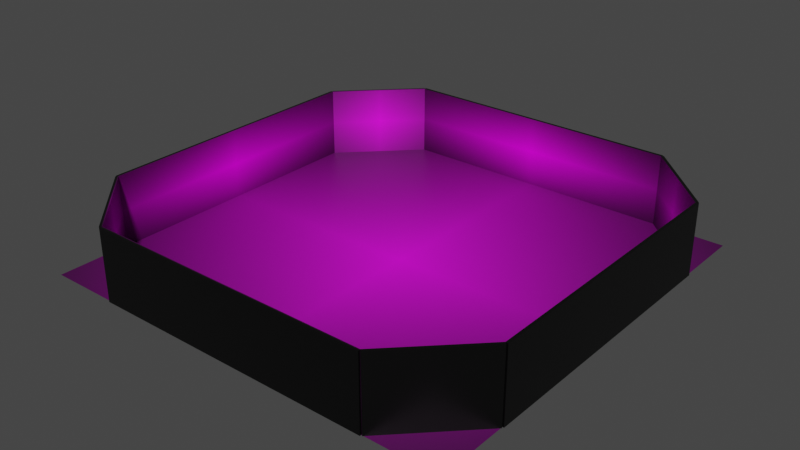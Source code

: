 # Source: Oktowall.blend  (saved by Blender 2.82.7; exported with 4.5.12 LTS)
import bpy
from mathutils import Matrix  # noqa: F401  (used for matrix-valued properties, if any)

bpy.ops.wm.read_factory_settings(use_empty=True)
scene = bpy.context.scene
scene.name = 'Scene'

# ---- collections
col_collection = bpy.data.collections.new('Collection'); scene.collection.children.link(col_collection)

# ---- images (referenced by path relative to the original .blend; pixels are not part of the script)
import os
ASSET_DIR = os.environ.get("B2B_ASSET_DIR", "")  # directory of the original .blend (textures are referenced by path, not embedded)
HERE = os.path.dirname(os.path.abspath(__file__))  # packed textures are extracted next to this script under _unpacked/

def load_image(name, relpath, width, height, colorspace="sRGB"):
    """Load a texture the original file referenced (path relative to the .blend, or extracted next to this script)."""
    p = next((c for c in (os.path.join(HERE, relpath), os.path.join(ASSET_DIR, relpath)) if relpath and os.path.exists(c)), "")
    if p:
        img = bpy.data.images.load(p, check_existing=True)
        img.name = name
    else:  # same state as the original file: an image datablock whose file is absent (Cycles renders it pink)
        img = bpy.data.images.new(name, width, height)
        img.source = "FILE"
        img.filepath = "//" + (relpath or name)
    img.colorspace_settings.name = colorspace
    return img
img_collection_jpg = load_image('collection.jpg', 'collection.jpg', 1024, 1024, 'sRGB')
img_ros2eduard_jpg = load_image('Ros2Eduard.jpg', 'Ros2Eduard.jpg', 1024, 1024, 'sRGB')
img_pi_ros2_png = load_image('Pi_ros2.png', 'Pi_ros2.png', 1024, 1024, 'sRGB')
img_skynetvsjavis_png = load_image('SkynetVsJavis.png', 'SkynetVsJavis.png', 1024, 1024, 'sRGB')
img_ros2_png = load_image('ros2.png', 'ros2.png', 1024, 1024, 'sRGB')
img_foxy_small_png = load_image('foxy-small.png', 'foxy-small.png', 1024, 1024, 'sRGB')
img_quadruped_png = load_image('quadruped.png', 'quadruped.png', 1024, 1024, 'sRGB')
img_humble_jpg = load_image('humble.jpg', 'humble.jpg', 1024, 1024, 'sRGB')
img_pythonlogo_png = load_image('pythonLogo.png', 'pythonLogo.png', 1024, 1024, 'sRGB')

# ---- materials (node trees are filled in below, after node groups)
mat_material_008 = bpy.data.materials.new('Material.008')
mat_material_008.use_transparent_shadow = False
mat_material = bpy.data.materials.new('Material')
mat_material.alpha_threshold = 0.0
mat_material.use_transparent_shadow = False
mat_material.line_color = (0.0, 0.0, 0.0, 1.0)
mat_material_001 = bpy.data.materials.new('Material.001')
mat_material_001.alpha_threshold = 0.0
mat_material_001.use_transparent_shadow = False
mat_material_001.line_color = (0.0, 0.0, 0.0, 1.0)
mat_material_002 = bpy.data.materials.new('Material.002')
mat_material_002.alpha_threshold = 0.0
mat_material_002.use_transparent_shadow = False
mat_material_002.line_color = (0.0, 0.0, 0.0, 1.0)
mat_material_003 = bpy.data.materials.new('Material.003')
mat_material_003.alpha_threshold = 0.0
mat_material_003.use_transparent_shadow = False
mat_material_003.line_color = (0.0, 0.0, 0.0, 1.0)
mat_material_004 = bpy.data.materials.new('Material.004')
mat_material_004.alpha_threshold = 0.0
mat_material_004.use_transparent_shadow = False
mat_material_004.line_color = (0.0, 0.0, 0.0, 1.0)
mat_material_005 = bpy.data.materials.new('Material.005')
mat_material_005.alpha_threshold = 0.0
mat_material_005.use_transparent_shadow = False
mat_material_005.line_color = (0.0, 0.0, 0.0, 1.0)
mat_material_006 = bpy.data.materials.new('Material.006')
mat_material_006.alpha_threshold = 0.0
mat_material_006.use_transparent_shadow = False
mat_material_006.line_color = (0.0, 0.0, 0.0, 1.0)
mat_material_007 = bpy.data.materials.new('Material.007')
mat_material_007.alpha_threshold = 0.0
mat_material_007.use_transparent_shadow = False
mat_material_007.line_color = (0.0, 0.0, 0.0, 1.0)

# ---- material node trees
mat_material_008.use_nodes = True; mat_material_008.node_tree.nodes.clear()
_N = mat_material_008.node_tree.nodes; _L = mat_material_008.node_tree.links
n0 = _N.new('ShaderNodeOutputMaterial'); n0.name = 'Material Output'; n0.location = (300, 300)
n1 = _N.new('ShaderNodeBsdfPrincipled'); n1.name = 'Principled BSDF'; n1.location = (10, 300)
n1.distribution = 'GGX'
n1.subsurface_method = 'BURLEY'
n1.inputs[3].default_value = 1.45
n1.inputs[27].default_value = (0.0, 0.0, 0.0, 1.0)
n1.inputs[28].default_value = 1.0
n2 = _N.new('ShaderNodeTexImage'); n2.name = 'Image Texture'; n2.location = (-341, 399)
n2.image = img_collection_jpg
n2.extension = 'CLIP'
_L.new(n1.outputs[0], n0.inputs[0])
_L.new(n2.outputs[0], n1.inputs[0])
n0.is_active_output = True
mat_material.use_nodes = True; mat_material.node_tree.nodes.clear()
_N = mat_material.node_tree.nodes; _L = mat_material.node_tree.links
n0 = _N.new('ShaderNodeOutputMaterial'); n0.name = 'Material Output'; n0.location = (300, 300)
n1 = _N.new('ShaderNodeBsdfPrincipled'); n1.name = 'Principled BSDF'; n1.location = (10, 300)
n1.distribution = 'GGX'
n1.subsurface_method = 'BURLEY'
n1.inputs[2].default_value = 0.4
n1.inputs[3].default_value = 1.45
n1.inputs[27].default_value = (0.0, 0.0, 0.0, 1.0)
n1.inputs[28].default_value = 1.0
n2 = _N.new('ShaderNodeTexImage'); n2.name = 'Image Texture'; n2.location = (-320, 362)
n2.image = img_ros2eduard_jpg
n2.extension = 'CLIP'
_L.new(n1.outputs[0], n0.inputs[0])
_L.new(n2.outputs[0], n1.inputs[0])
n0.is_active_output = True
mat_material_001.use_nodes = True; mat_material_001.node_tree.nodes.clear()
_N = mat_material_001.node_tree.nodes; _L = mat_material_001.node_tree.links
n0 = _N.new('ShaderNodeOutputMaterial'); n0.name = 'Material Output'; n0.location = (300, 300)
n1 = _N.new('ShaderNodeBsdfPrincipled'); n1.name = 'Principled BSDF'; n1.location = (10, 300)
n1.distribution = 'GGX'
n1.subsurface_method = 'BURLEY'
n1.inputs[2].default_value = 0.4
n1.inputs[3].default_value = 1.45
n1.inputs[27].default_value = (0.0, 0.0, 0.0, 1.0)
n1.inputs[28].default_value = 1.0
n2 = _N.new('ShaderNodeTexImage'); n2.name = 'Image Texture'; n2.location = (-361, 403)
n2.image = img_pi_ros2_png
n2.extension = 'CLIP'
_L.new(n1.outputs[0], n0.inputs[0])
_L.new(n2.outputs[0], n1.inputs[0])
n0.is_active_output = True
mat_material_002.use_nodes = True; mat_material_002.node_tree.nodes.clear()
_N = mat_material_002.node_tree.nodes; _L = mat_material_002.node_tree.links
n0 = _N.new('ShaderNodeOutputMaterial'); n0.name = 'Material Output'; n0.location = (416, 413)
n1 = _N.new('ShaderNodeBsdfPrincipled'); n1.name = 'Principled BSDF'; n1.location = (126, 413)
n1.distribution = 'GGX'
n1.subsurface_method = 'BURLEY'
n1.inputs[2].default_value = 0.4
n1.inputs[3].default_value = 1.45
n1.inputs[27].default_value = (0.0, 0.0, 0.0, 1.0)
n1.inputs[28].default_value = 1.0
n2 = _N.new('ShaderNodeTexImage'); n2.name = 'Image Texture'; n2.location = (-230, 410)
n2.image = img_skynetvsjavis_png
n2.extension = 'CLIP'
_L.new(n1.outputs[0], n0.inputs[0])
_L.new(n2.outputs[0], n1.inputs[0])
n0.is_active_output = True
mat_material_003.use_nodes = True; mat_material_003.node_tree.nodes.clear()
_N = mat_material_003.node_tree.nodes; _L = mat_material_003.node_tree.links
n0 = _N.new('ShaderNodeOutputMaterial'); n0.name = 'Material Output'; n0.location = (300, 300)
n1 = _N.new('ShaderNodeBsdfPrincipled'); n1.name = 'Principled BSDF'; n1.location = (10, 300)
n1.distribution = 'GGX'
n1.subsurface_method = 'BURLEY'
n1.inputs[2].default_value = 0.4
n1.inputs[3].default_value = 1.45
n1.inputs[27].default_value = (0.0, 0.0, 0.0, 1.0)
n1.inputs[28].default_value = 1.0
n2 = _N.new('ShaderNodeTexImage'); n2.name = 'Image Texture'; n2.location = (-332, 373)
n2.image = img_ros2_png
n2.extension = 'CLIP'
_L.new(n1.outputs[0], n0.inputs[0])
_L.new(n2.outputs[0], n1.inputs[0])
n0.is_active_output = True
mat_material_004.use_nodes = True; mat_material_004.node_tree.nodes.clear()
_N = mat_material_004.node_tree.nodes; _L = mat_material_004.node_tree.links
n0 = _N.new('ShaderNodeOutputMaterial'); n0.name = 'Material Output'; n0.location = (300, 300)
n1 = _N.new('ShaderNodeBsdfPrincipled'); n1.name = 'Principled BSDF'; n1.location = (10, 300)
n1.distribution = 'GGX'
n1.subsurface_method = 'BURLEY'
n1.inputs[2].default_value = 0.4
n1.inputs[3].default_value = 1.45
n1.inputs[27].default_value = (0.0, 0.0, 0.0, 1.0)
n1.inputs[28].default_value = 1.0
n2 = _N.new('ShaderNodeTexImage'); n2.name = 'Image Texture'; n2.location = (-334, 362)
n2.image = img_foxy_small_png
n2.extension = 'CLIP'
_L.new(n1.outputs[0], n0.inputs[0])
_L.new(n2.outputs[0], n1.inputs[0])
n0.is_active_output = True
mat_material_005.use_nodes = True; mat_material_005.node_tree.nodes.clear()
_N = mat_material_005.node_tree.nodes; _L = mat_material_005.node_tree.links
n0 = _N.new('ShaderNodeOutputMaterial'); n0.name = 'Material Output'; n0.location = (300, 300)
n1 = _N.new('ShaderNodeBsdfPrincipled'); n1.name = 'Principled BSDF'; n1.location = (10, 300)
n1.distribution = 'GGX'
n1.subsurface_method = 'BURLEY'
n1.inputs[2].default_value = 0.4
n1.inputs[3].default_value = 1.45
n1.inputs[27].default_value = (0.0, 0.0, 0.0, 1.0)
n1.inputs[28].default_value = 1.0
n2 = _N.new('ShaderNodeTexImage'); n2.name = 'Image Texture'; n2.location = (-370, 389)
n2.image = img_quadruped_png
n2.extension = 'CLIP'
_L.new(n1.outputs[0], n0.inputs[0])
_L.new(n2.outputs[0], n1.inputs[0])
n0.is_active_output = True
mat_material_006.use_nodes = True; mat_material_006.node_tree.nodes.clear()
_N = mat_material_006.node_tree.nodes; _L = mat_material_006.node_tree.links
n0 = _N.new('ShaderNodeOutputMaterial'); n0.name = 'Material Output'; n0.location = (300, 300)
n1 = _N.new('ShaderNodeBsdfPrincipled'); n1.name = 'Principled BSDF'; n1.location = (10, 300)
n1.distribution = 'GGX'
n1.subsurface_method = 'BURLEY'
n1.inputs[2].default_value = 0.4
n1.inputs[3].default_value = 1.45
n1.inputs[27].default_value = (0.0, 0.0, 0.0, 1.0)
n1.inputs[28].default_value = 1.0
n2 = _N.new('ShaderNodeTexImage'); n2.name = 'Image Texture'; n2.location = (-393, 378)
n2.image = img_humble_jpg
n2.extension = 'CLIP'
_L.new(n1.outputs[0], n0.inputs[0])
_L.new(n2.outputs[0], n1.inputs[0])
n0.is_active_output = True
mat_material_007.use_nodes = True; mat_material_007.node_tree.nodes.clear()
_N = mat_material_007.node_tree.nodes; _L = mat_material_007.node_tree.links
n0 = _N.new('ShaderNodeOutputMaterial'); n0.name = 'Material Output'; n0.location = (300, 300)
n1 = _N.new('ShaderNodeBsdfPrincipled'); n1.name = 'Principled BSDF'; n1.location = (10, 300)
n1.distribution = 'GGX'
n1.subsurface_method = 'BURLEY'
n1.inputs[2].default_value = 0.4
n1.inputs[3].default_value = 1.45
n1.inputs[27].default_value = (0.0, 0.0, 0.0, 1.0)
n1.inputs[28].default_value = 1.0
n2 = _N.new('ShaderNodeTexImage'); n2.name = 'Image Texture'; n2.location = (-330, 369)
n2.image = img_pythonlogo_png
n2.extension = 'CLIP'
_L.new(n1.outputs[0], n0.inputs[0])
_L.new(n2.outputs[0], n1.inputs[0])
n0.is_active_output = True

# ---- world
world_world = bpy.data.worlds.new('World'); scene.world = world_world
world_world.use_nodes = True; world_world.node_tree.nodes.clear()
_N = world_world.node_tree.nodes; _L = world_world.node_tree.links
n0 = _N.new('ShaderNodeOutputWorld'); n0.name = 'World Output'; n0.location = (300, 300)
n1 = _N.new('ShaderNodeBackground'); n1.name = 'Background'; n1.location = (10, 300)
n1.inputs[0].default_value = (0.05088, 0.05088, 0.05088, 1.0)
_L.new(n1.outputs[0], n0.inputs[0])
n0.is_active_output = True
world_world.color = (0.05088, 0.05088, 0.05088)
world_world.use_sun_shadow = False
world_world.sun_shadow_jitter_overblur = 0.0

# ---- meshes
me_plane = bpy.data.meshes.new('Plane')
me_plane.from_pydata([(-1.0, -1.0, 0.0), (1.0, -1.0, 0.0), (-1.0, 1.0, 0.0), (1.0, 1.0, 0.0), (1.007, 0.6667, 1.0), (1.007, 0.6667, 0.0), (1.007, -0.6667, 1.0), (1.007, -0.6667, 0.0), (0.9933, 0.6667, 1.0), (0.9933, 0.6667, 0.0), (0.9933, -0.6667, 1.0), (0.9933, -0.6667, 0.0), (-0.9933, 0.6667, 1.0), (-0.9933, 0.6667, 0.0), (-0.9933, -0.6667, 1.0), (-0.9933, -0.6667, 0.0), (-1.007, 0.6667, 1.0), (-1.007, 0.6667, 0.0), (-1.007, -0.6667, 1.0), (-1.007, -0.6667, 0.0), (-0.6667, 1.007, 1.0), (-0.6667, 1.007, 0.0), (0.6667, 1.007, 1.0), (0.6667, 1.007, 0.0), (-0.6667, 0.9933, 1.0), (-0.6667, 0.9933, 0.0), (0.6667, 0.9933, 1.0), (0.6667, 0.9933, 0.0), (-0.6667, -0.9933, 1.0), (-0.6667, -0.9933, 0.0), (0.6667, -0.9933, 1.0), (0.6667, -0.9933, 0.0), (-0.6667, -1.007, 1.0), (-0.6667, -1.007, 0.0), (0.6667, -1.007, 1.0), (0.6667, -1.007, 0.0), (0.6731, 1.003, 1.0), (0.6731, 1.003, 0.0), (1.003, 0.6731, 1.0), (1.003, 0.6731, 0.0), (0.6636, 0.9936, 1.0), (0.6636, 0.9936, 0.0), (0.9936, 0.6636, 1.0), (0.9936, 0.6636, 0.0), (-0.9936, -0.6636, 1.0), (-0.9936, -0.6636, 0.0), (-0.6636, -0.9936, 1.0), (-0.6636, -0.9936, 0.0), (-1.003, -0.6731, 1.0), (-1.003, -0.6731, 0.0), (-0.6731, -1.003, 1.0), (-0.6731, -1.003, 0.0), (1.003, -0.6731, 1.0), (1.003, -0.6731, 0.0), (0.6731, -1.003, 1.0), (0.6731, -1.003, 0.0), (0.9936, -0.6636, 1.0), (0.9936, -0.6636, 0.0), (0.6636, -0.9936, 1.0), (0.6636, -0.9936, 0.0), (-0.6636, 0.9936, 1.0), (-0.6636, 0.9936, 0.0), (-0.9936, 0.6636, 1.0), (-0.9936, 0.6636, 0.0), (-0.6731, 1.003, 1.0), (-0.6731, 1.003, 0.0), (-1.003, 0.6731, 1.0), (-1.003, 0.6731, 0.0)], [], [(0, 1, 3, 2), (4, 8, 10, 6), (7, 6, 10, 11), (11, 10, 8, 9), (9, 5, 7, 11), (5, 4, 6, 7), (9, 8, 4, 5), (12, 16, 18, 14), (15, 14, 18, 19), (19, 18, 16, 17), (17, 13, 15, 19), (13, 12, 14, 15), (17, 16, 12, 13), (20, 24, 26, 22), (23, 22, 26, 27), (27, 26, 24, 25), (25, 21, 23, 27), (21, 20, 22, 23), (25, 24, 20, 21), (28, 32, 34, 30), (31, 30, 34, 35), (35, 34, 32, 33), (33, 29, 31, 35), (29, 28, 30, 31), (33, 32, 28, 29), (36, 40, 42, 38), (39, 38, 42, 43), (43, 42, 40, 41), (41, 37, 39, 43), (37, 36, 38, 39), (41, 40, 36, 37), (44, 48, 50, 46), (47, 46, 50, 51), (51, 50, 48, 49), (49, 45, 47, 51), (45, 44, 46, 47), (49, 48, 44, 45), (52, 56, 58, 54), (55, 54, 58, 59), (59, 58, 56, 57), (57, 53, 55, 59), (53, 52, 54, 55), (57, 56, 52, 53), (60, 64, 66, 62), (63, 62, 66, 67), (67, 66, 64, 65), (65, 61, 63, 67), (61, 60, 62, 63), (65, 64, 60, 61)])
me_plane.polygons.foreach_set('material_index', [0, 1, 1, 1, 1, 1, 1, 2, 2, 2, 2, 2, 2, 3, 3, 3, 3, 3, 3, 4, 4, 4, 4, 4, 4, 5, 5, 5, 5, 5, 5, 6, 6, 6, 6, 6, 6, 7, 7, 7, 7, 7, 7, 8, 8, 8, 8, 8, 8])
_uv = me_plane.uv_layers.new(name='UVMap')
_uv.uv.foreach_set('vector', [0.02079, 0.02079, 0.9792, 0.02079, 0.9792, 0.9792, 0.02079, 0.9792, 0.8291, 1.624, 1.583, 1.624, 1.583, 2.377, 0.8291, 2.377, 0.07567, 2.377, 0.8291, 2.377, 0.8291, 3.131, 0.07567, 3.131, 0.07567, 0.1169, 0.8291, 0.1169, 0.8291, 0.8703, 0.07567, 0.8703, -0.6777, 1.624, 0.07567, 1.624, 0.07567, 2.377, -0.6777, 2.377, 0.07567, 1.624, 0.8291, 1.624, 0.8291, 2.377, 0.07567, 2.377, 0.07567, 0.8703, 0.8291, 0.8703, 0.8291, 1.624, 0.07567, 1.624, 1.003, -0.01, 2.01, -0.01, 2.01, 0.9963, 1.003, 0.9963, -0.003169, 0.9963, 1.003, 0.9963, 1.003, 2.003, -0.003169, 2.003, -0.003169, -2.023, 1.003, -2.023, 1.003, -1.016, -0.003169, -1.016, -1.01, -0.01, -0.003169, -0.01, -0.003169, 0.9963, -1.01, 0.9963, -0.003169, -0.01, 1.003, -0.01, 1.003, 0.9963, -0.003169, 0.9963, -0.003169, -1.016, 1.003, -1.016, 1.003, -0.01, -0.003169, -0.01, 1.016, 2.069, 2.067, 2.069, 2.067, 3.12, 1.016, 3.12, -0.03488, 3.12, 1.016, 3.12, 1.016, 4.171, -0.03488, 4.171, -0.03488, -0.03253, 1.016, -0.03253, 1.016, 1.018, -0.03488, 1.018, -1.086, 2.069, -0.03488, 2.069, -0.03488, 3.12, -1.086, 3.12, -0.03488, 2.069, 1.016, 2.069, 1.016, 3.12, -0.03488, 3.12, -0.03488, 1.018, 1.016, 1.018, 1.016, 2.069, -0.03488, 2.069, 1.009, 0.008964, 1.996, 0.008964, 1.996, 0.9961, 1.009, 0.9961, 0.02145, 0.9961, 1.009, 0.9961, 1.009, 1.983, 0.02145, 1.983, 0.02145, -1.965, 1.009, -1.965, 1.009, -0.9782, 0.02145, -0.9782, -0.9657, 0.008964, 0.02145, 0.008964, 0.02145, 0.9961, -0.9657, 0.9961, 0.02145, 0.008964, 1.009, 0.008964, 1.009, 0.9961, 0.02145, 0.9961, 0.02145, -0.9782, 1.009, -0.9782, 1.009, 0.008964, 0.02145, 0.008964, 0.9908, 1.967, 1.972, 1.967, 1.972, 2.948, 0.9908, 2.948, 0.009194, 2.948, 0.9908, 2.948, 0.9908, 3.93, 0.009194, 3.93, 0.009194, 0.003442, 0.9908, 0.003442, 0.9908, 0.9851, 0.009194, 0.9851, -0.9724, 1.967, 0.009194, 1.967, 0.009194, 2.948, -0.9724, 2.948, 0.009194, 1.967, 0.9908, 1.967, 0.9908, 2.948, 0.009194, 2.948, 0.009194, 0.9851, 0.9908, 0.9851, 0.9908, 1.967, 0.009194, 1.967, 0.9947, -0.01042, 2.005, -0.01042, 2.005, 0.9999, 0.9947, 0.9999, -0.01557, 0.9999, 0.9947, 0.9999, 0.9947, 2.01, -0.01557, 2.01, -0.01557, -2.031, 0.9947, -2.031, 0.9947, -1.021, -0.01557, -1.021, -1.026, -0.01042, -0.01557, -0.01042, -0.01557, 0.9999, -1.026, 0.9999, -0.01557, -0.01042, 0.9947, -0.01042, 0.9947, 0.9999, -0.01557, 0.9999, -0.01557, -1.021, 0.9947, -1.021, 0.9947, -0.01042, -0.01557, -0.01042, 0.9701, 1.955, 1.932, 1.955, 1.932, 2.917, 0.9701, 2.917, 0.007845, 2.917, 0.9701, 2.917, 0.9701, 3.88, 0.007845, 3.88, 0.007845, 0.03077, 0.9701, 0.03077, 0.9701, 0.993, 0.007845, 0.993, -0.9544, 1.955, 0.007845, 1.955, 0.007845, 2.917, -0.9544, 2.917, 0.007845, 1.955, 0.9701, 1.955, 0.9701, 2.917, 0.007845, 2.917, 0.007845, 0.993, 0.9701, 0.993, 0.9701, 1.955, 0.007845, 1.955, 0.8541, 0.15, 1.562, 0.15, 1.562, 0.8582, 0.8541, 0.8582, 0.1459, 0.8582, 0.8541, 0.8582, 0.8541, 1.566, 0.1459, 1.566, 0.1459, -1.266, 0.8541, -1.266, 0.8541, -0.5582, 0.1459, -0.5582, -0.5623, 0.15, 0.1459, 0.15, 0.1459, 0.8582, -0.5623, 0.8582, 0.1459, 0.15, 0.8541, 0.15, 0.8541, 0.8582, 0.1459, 0.8582, 0.1459, -0.5582, 0.8541, -0.5582, 0.8541, 0.15, 0.1459, 0.15])
me_plane.materials.append(mat_material_008)
me_plane.materials.append(mat_material)
me_plane.materials.append(mat_material_001)
me_plane.materials.append(mat_material_002)
me_plane.materials.append(mat_material_003)
me_plane.materials.append(mat_material_004)
me_plane.materials.append(mat_material_005)
me_plane.materials.append(mat_material_006)
me_plane.materials.append(mat_material_007)
me_plane.use_remesh_fix_poles = True
me_plane.use_remesh_preserve_attributes = False
me_plane.use_mirror_vertex_groups = False
me_plane.update()

# ---- objects
ob_plane = bpy.data.objects.new('Plane', me_plane)

# ---- transforms, parenting, visibility, modifiers, constraints
ob_plane.location = (0.0, 0.0, 0.0)
ob_plane.scale = (3.0, 3.0, 1.0)
ob_plane.lineart.crease_threshold = 0.0

# ---- collection membership
col_collection.objects.link(ob_plane)

# ---- scene / render settings (as saved in the file)
scene.frame_start = 1; scene.frame_end = 250; scene.frame_set(0)
scene.render.engine = 'BLENDER_EEVEE_NEXT'
scene.cycles.use_denoising = False
scene.cycles.samples = 128
scene.cycles.sampling_pattern = 'TABULATED_SOBOL'
scene.cycles.use_adaptive_sampling = False
scene.cycles.use_light_tree = False
scene.view_settings.view_transform = 'Filmic'
bpy.context.view_layer.update()

# ---- added for rendering (the .blend has no active camera and no usable light): camera, sun
cam_auto = bpy.data.cameras.new('AutoCamera')
cam_auto.lens = 50.0
cam_auto.sensor_width = 36.0
cam_auto.clip_end = 1000.0
ob_auto_camera = bpy.data.objects.new('AutoCamera', cam_auto)
scene.collection.objects.link(ob_auto_camera)
ob_auto_camera.location = (7.9571, -9.54852, 6.86568)
ob_auto_camera.rotation_euler = (1.09748, -7.21219e-08, 0.694738)
scene.camera = ob_auto_camera
light_auto_sun = bpy.data.lights.new('AutoSun', 'SUN')
light_auto_sun.energy = 3.0
light_auto_sun.angle = 0.0523599
ob_auto_sun = bpy.data.objects.new('AutoSun', light_auto_sun)
scene.collection.objects.link(ob_auto_sun)
ob_auto_sun.rotation_euler = (0.872665, 0.174533, 0.523599)
bpy.context.view_layer.update()
